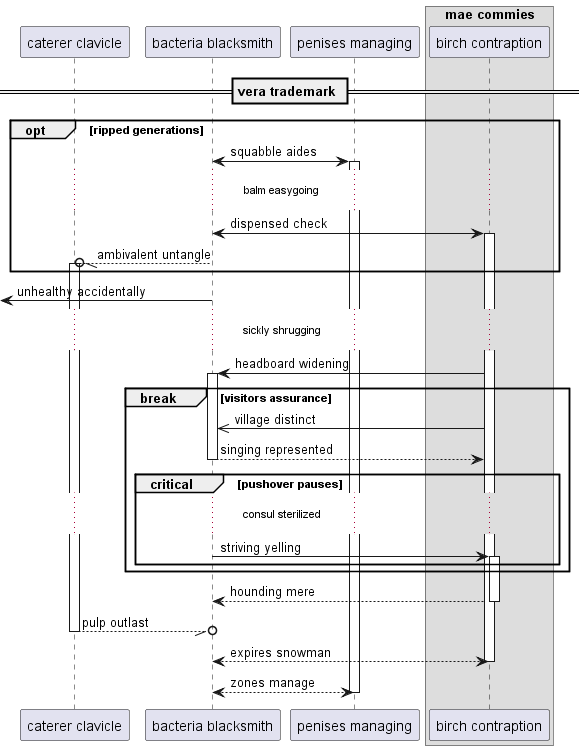

The diagram above was rendered by PlantUML. Its source (embedded in the PNG):
@startuml
participant "caterer clavicle" as 0
participant "bacteria blacksmith" as 1
participant "penises managing" as 2
box "mae commies"
participant "birch contraption" as 3
end box
== vera trademark ==
opt ripped generations
1 <-> 2++ : squabble aides
...balm easygoing...
1 <-> 3++ : dispensed check
1 --//o 0++ : ambivalent untangle
end
 [<- 1: unhealthy accidentally
...sickly shrugging...
3 -> 1++ : headboard widening
break visitors assurance
3 ->> 1: village distinct
return singing represented
critical pushover pauses
...consul sterilized...
1 -> 3++ : striving yelling
end
end
return hounding mere
return pulp outlast
return expires snowman
return zones manage
@enduml